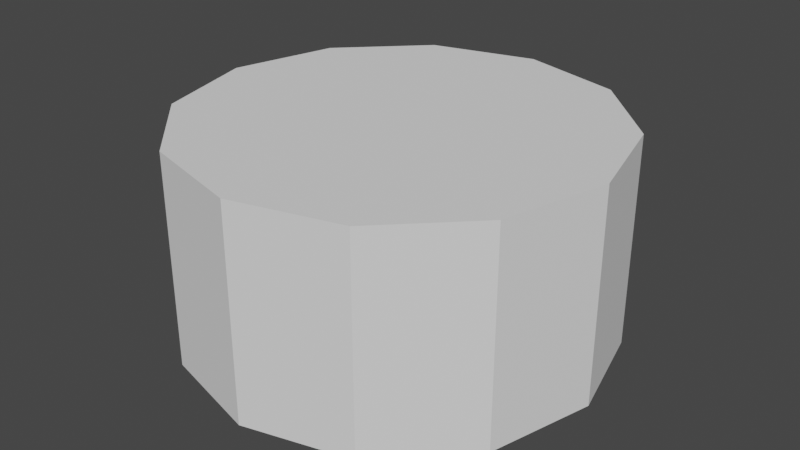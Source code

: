 # Source: cylinder.blend  (saved by Blender 3.1.7; exported with 4.5.12 LTS)
import bpy
from mathutils import Matrix  # noqa: F401  (used for matrix-valued properties, if any)

bpy.ops.wm.read_factory_settings(use_empty=True)
scene = bpy.context.scene
scene.name = 'Scene'

# ---- collections
col_collection = bpy.data.collections.new('Collection'); scene.collection.children.link(col_collection)

# ---- world
world_world = bpy.data.worlds.new('World'); scene.world = world_world
world_world.use_nodes = True; world_world.node_tree.nodes.clear()
_N = world_world.node_tree.nodes; _L = world_world.node_tree.links
n0 = _N.new('ShaderNodeOutputWorld'); n0.name = 'World Output'; n0.location = (300, 300)
n1 = _N.new('ShaderNodeBackground'); n1.name = 'Background'; n1.location = (10, 300)
n1.inputs[0].default_value = (0.05088, 0.05088, 0.05088, 1.0)
_L.new(n1.outputs[0], n0.inputs[0])
n0.is_active_output = True
world_world.color = (0.05088, 0.05088, 0.05088)
world_world.use_sun_shadow = False
world_world.sun_shadow_jitter_overblur = 0.0

# ---- meshes
me_cylinder_001 = bpy.data.meshes.new('Cylinder.001')
me_cylinder_001.from_pydata([(0.0, 0.1, -0.05), (0.0, 0.1, 0.05), (0.05, 0.0866, -0.05), (0.05, 0.0866, 0.05), (0.0866, 0.05, -0.05), (0.0866, 0.05, 0.05), (0.1, -4.371e-09, -0.05), (0.1, -4.371e-09, 0.05), (0.0866, -0.05, -0.05), (0.0866, -0.05, 0.05), (0.05, -0.0866, -0.05), (0.05, -0.0866, 0.05), (-8.742e-09, -0.1, -0.05), (-8.742e-09, -0.1, 0.05), (-0.05, -0.0866, -0.05), (-0.05, -0.0866, 0.05), (-0.0866, -0.05, -0.05), (-0.0866, -0.05, 0.05), (-0.1, 1.192e-09, -0.05), (-0.1, 1.192e-09, 0.05), (-0.0866, 0.05, -0.05), (-0.0866, 0.05, 0.05), (-0.05, 0.0866, -0.05), (-0.05, 0.0866, 0.05)], [], [(0, 1, 3, 2), (2, 3, 5, 4), (4, 5, 7, 6), (6, 7, 9, 8), (8, 9, 11, 10), (10, 11, 13, 12), (12, 13, 15, 14), (14, 15, 17, 16), (16, 17, 19, 18), (18, 19, 21, 20), (3, 1, 23, 21, 19, 17, 15, 13, 11, 9, 7, 5), (20, 21, 23, 22), (22, 23, 1, 0), (0, 2, 4, 6, 8, 10, 12, 14, 16, 18, 20, 22)])
_uv = me_cylinder_001.uv_layers.new(name='UVMap')
_uv.uv.foreach_set('vector', [1.0, 0.5, 1.0, 1.0, 0.9167, 1.0, 0.9167, 0.5, 0.9167, 0.5, 0.9167, 1.0, 0.8333, 1.0, 0.8333, 0.5, 0.8333, 0.5, 0.8333, 1.0, 0.75, 1.0, 0.75, 0.5, 0.75, 0.5, 0.75, 1.0, 0.6667, 1.0, 0.6667, 0.5, 0.6667, 0.5, 0.6667, 1.0, 0.5833, 1.0, 0.5833, 0.5, 0.5833, 0.5, 0.5833, 1.0, 0.5, 1.0, 0.5, 0.5, 0.5, 0.5, 0.5, 1.0, 0.4167, 1.0, 0.4167, 0.5, 0.4167, 0.5, 0.4167, 1.0, 0.3333, 1.0, 0.3333, 0.5, 0.3333, 0.5, 0.3333, 1.0, 0.25, 1.0, 0.25, 0.5, 0.25, 0.5, 0.25, 1.0, 0.1667, 1.0, 0.1667, 0.5, 0.37, 0.4578, 0.25, 0.49, 0.13, 0.4578, 0.04215, 0.37, 0.01, 0.25, 0.04215, 0.13, 0.13, 0.04215, 0.25, 0.01, 0.37, 0.04215, 0.4578, 0.13, 0.49, 0.25, 0.4578, 0.37, 0.1667, 0.5, 0.1667, 1.0, 0.08333, 1.0, 0.08333, 0.5, 0.08333, 0.5, 0.08333, 1.0, 7.451e-08, 1.0, 7.451e-08, 0.5, 0.75, 0.49, 0.87, 0.4578, 0.9578, 0.37, 0.99, 0.25, 0.9578, 0.13, 0.87, 0.04215, 0.75, 0.01, 0.63, 0.04215, 0.5422, 0.13, 0.51, 0.25, 0.5422, 0.37, 0.63, 0.4578])
me_cylinder_001.use_remesh_fix_poles = True
me_cylinder_001.use_remesh_preserve_attributes = False
me_cylinder_001.update()

# ---- objects
ob_cylinder = bpy.data.objects.new('Cylinder', me_cylinder_001)

# ---- transforms, parenting, visibility, modifiers, constraints
ob_cylinder.location = (0.0, 0.0, 0.0)

# ---- collection membership
col_collection.objects.link(ob_cylinder)

# ---- scene / render settings (as saved in the file)
scene.frame_start = 1; scene.frame_end = 250; scene.frame_set(1)
scene.render.engine = 'BLENDER_EEVEE_NEXT'
scene.cycles.sampling_pattern = 'TABULATED_SOBOL'
scene.cycles.use_light_tree = False
scene.view_settings.view_transform = 'Filmic'
bpy.context.view_layer.update()

# ---- added for rendering (the .blend has no active camera and no usable light): camera, sun
cam_auto = bpy.data.cameras.new('AutoCamera')
cam_auto.lens = 50.0
cam_auto.sensor_width = 36.0
cam_auto.clip_end = 1000.0
ob_auto_camera = bpy.data.objects.new('AutoCamera', cam_auto)
scene.collection.objects.link(ob_auto_camera)
ob_auto_camera.location = (0.277567, -0.333081, 0.222054)
ob_auto_camera.rotation_euler = (1.09748, -7.21219e-08, 0.694738)
scene.camera = ob_auto_camera
light_auto_sun = bpy.data.lights.new('AutoSun', 'SUN')
light_auto_sun.energy = 3.0
light_auto_sun.angle = 0.0523599
ob_auto_sun = bpy.data.objects.new('AutoSun', light_auto_sun)
scene.collection.objects.link(ob_auto_sun)
ob_auto_sun.rotation_euler = (0.872665, 0.174533, 0.523599)
bpy.context.view_layer.update()
